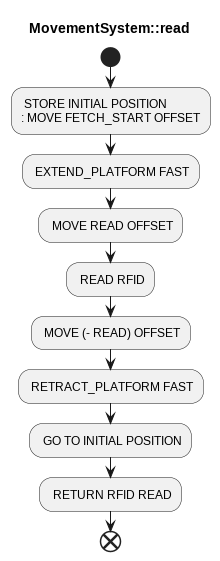

The diagram above was rendered by PlantUML. Its source (embedded in the PNG):
@startuml read
title MovementSystem::read

start
: STORE INITIAL POSITION
: MOVE FETCH_START OFFSET;
: EXTEND_PLATFORM FAST;
: MOVE READ OFFSET;
: READ RFID;
: MOVE (- READ) OFFSET;
: RETRACT_PLATFORM FAST;
: GO TO INITIAL POSITION;
: RETURN RFID READ;
end


@enduml